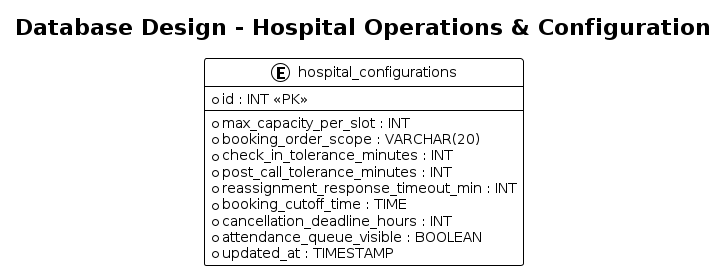

The diagram above was rendered by PlantUML. Its source (embedded in the PNG):
@startuml
!theme plain
skinparam linetype ortho

title Database Design - Hospital Operations & Configuration

entity "hospital_configurations" as hospital_configurations {
    * id : INT <<PK>>
    --
    * max_capacity_per_slot : INT
    * booking_order_scope : VARCHAR(20)
    * check_in_tolerance_minutes : INT
    * post_call_tolerance_minutes : INT
    * reassignment_response_timeout_min : INT
    * booking_cutoff_time : TIME
    * cancellation_deadline_hours : INT
    * attendance_queue_visible : BOOLEAN
    * updated_at : TIMESTAMP
}
@enduml